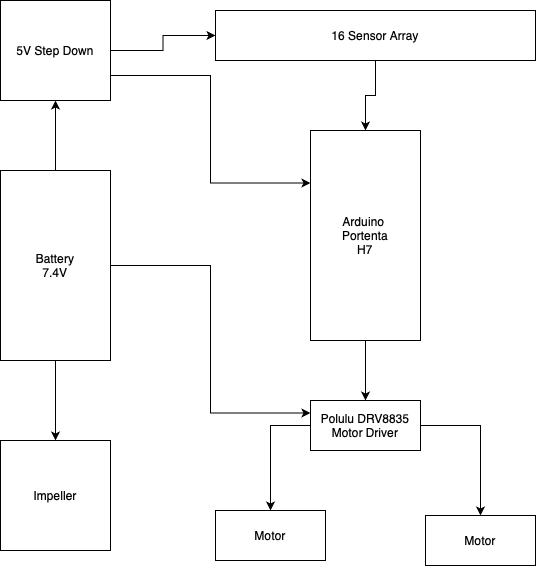

The diagram above was exported from draw.io. Its source (the exported page's mxGraphModel, read from the mxfile embedded in the PNG):
<mxGraphModel dx="1002" dy="615" grid="1" gridSize="10" guides="1" tooltips="1" connect="1" arrows="1" fold="1" page="1" pageScale="1" pageWidth="850" pageHeight="1100" math="0" shadow="0">
  <root>
    <mxCell id="0" />
    <mxCell id="1" parent="0" />
    <mxCell id="N54rsx6mNwoBiilXZZ-T-13" style="edgeStyle=orthogonalEdgeStyle;rounded=0;orthogonalLoop=1;jettySize=auto;html=1;exitX=0.5;exitY=1;exitDx=0;exitDy=0;entryX=0.5;entryY=0;entryDx=0;entryDy=0;" edge="1" parent="1" source="N54rsx6mNwoBiilXZZ-T-1" target="N54rsx6mNwoBiilXZZ-T-3">
      <mxGeometry relative="1" as="geometry" />
    </mxCell>
    <mxCell id="N54rsx6mNwoBiilXZZ-T-1" value="Arduino&amp;nbsp;&lt;div&gt;Portenta&lt;div&gt;H7&lt;/div&gt;&lt;/div&gt;" style="html=1;whiteSpace=wrap;" vertex="1" parent="1">
      <mxGeometry x="360" y="140" width="110" height="210" as="geometry" />
    </mxCell>
    <mxCell id="N54rsx6mNwoBiilXZZ-T-12" style="edgeStyle=orthogonalEdgeStyle;rounded=0;orthogonalLoop=1;jettySize=auto;html=1;exitX=0.5;exitY=1;exitDx=0;exitDy=0;entryX=0.5;entryY=0;entryDx=0;entryDy=0;" edge="1" parent="1" source="N54rsx6mNwoBiilXZZ-T-2" target="N54rsx6mNwoBiilXZZ-T-1">
      <mxGeometry relative="1" as="geometry" />
    </mxCell>
    <mxCell id="N54rsx6mNwoBiilXZZ-T-2" value="16 Sensor Array" style="html=1;whiteSpace=wrap;" vertex="1" parent="1">
      <mxGeometry x="265" y="20" width="320" height="50" as="geometry" />
    </mxCell>
    <mxCell id="N54rsx6mNwoBiilXZZ-T-14" style="edgeStyle=orthogonalEdgeStyle;rounded=0;orthogonalLoop=1;jettySize=auto;html=1;exitX=1;exitY=0.5;exitDx=0;exitDy=0;entryX=0.5;entryY=0;entryDx=0;entryDy=0;" edge="1" parent="1" source="N54rsx6mNwoBiilXZZ-T-3" target="N54rsx6mNwoBiilXZZ-T-5">
      <mxGeometry relative="1" as="geometry" />
    </mxCell>
    <mxCell id="N54rsx6mNwoBiilXZZ-T-15" style="edgeStyle=orthogonalEdgeStyle;rounded=0;orthogonalLoop=1;jettySize=auto;html=1;exitX=0;exitY=0.5;exitDx=0;exitDy=0;entryX=0.5;entryY=0;entryDx=0;entryDy=0;" edge="1" parent="1" source="N54rsx6mNwoBiilXZZ-T-3" target="N54rsx6mNwoBiilXZZ-T-4">
      <mxGeometry relative="1" as="geometry" />
    </mxCell>
    <mxCell id="N54rsx6mNwoBiilXZZ-T-3" value="Polulu DRV8835&lt;div&gt;Motor Driver&lt;/div&gt;" style="html=1;whiteSpace=wrap;" vertex="1" parent="1">
      <mxGeometry x="360" y="410" width="110" height="50" as="geometry" />
    </mxCell>
    <mxCell id="N54rsx6mNwoBiilXZZ-T-4" value="Motor" style="html=1;whiteSpace=wrap;" vertex="1" parent="1">
      <mxGeometry x="265" y="520" width="110" height="50" as="geometry" />
    </mxCell>
    <mxCell id="N54rsx6mNwoBiilXZZ-T-5" value="Motor" style="html=1;whiteSpace=wrap;" vertex="1" parent="1">
      <mxGeometry x="475" y="525" width="110" height="50" as="geometry" />
    </mxCell>
    <mxCell id="N54rsx6mNwoBiilXZZ-T-9" style="edgeStyle=orthogonalEdgeStyle;rounded=0;orthogonalLoop=1;jettySize=auto;html=1;exitX=0.5;exitY=0;exitDx=0;exitDy=0;" edge="1" parent="1" source="N54rsx6mNwoBiilXZZ-T-6" target="N54rsx6mNwoBiilXZZ-T-8">
      <mxGeometry relative="1" as="geometry" />
    </mxCell>
    <mxCell id="N54rsx6mNwoBiilXZZ-T-16" style="edgeStyle=orthogonalEdgeStyle;rounded=0;orthogonalLoop=1;jettySize=auto;html=1;exitX=0.5;exitY=1;exitDx=0;exitDy=0;entryX=0.5;entryY=0;entryDx=0;entryDy=0;" edge="1" parent="1" source="N54rsx6mNwoBiilXZZ-T-6" target="N54rsx6mNwoBiilXZZ-T-7">
      <mxGeometry relative="1" as="geometry" />
    </mxCell>
    <mxCell id="N54rsx6mNwoBiilXZZ-T-17" style="edgeStyle=orthogonalEdgeStyle;rounded=0;orthogonalLoop=1;jettySize=auto;html=1;exitX=1;exitY=0.5;exitDx=0;exitDy=0;entryX=0;entryY=0.25;entryDx=0;entryDy=0;" edge="1" parent="1" source="N54rsx6mNwoBiilXZZ-T-6" target="N54rsx6mNwoBiilXZZ-T-3">
      <mxGeometry relative="1" as="geometry" />
    </mxCell>
    <mxCell id="N54rsx6mNwoBiilXZZ-T-6" value="Battery&lt;div&gt;7.4V&lt;/div&gt;" style="html=1;whiteSpace=wrap;" vertex="1" parent="1">
      <mxGeometry x="50" y="180" width="110" height="190" as="geometry" />
    </mxCell>
    <mxCell id="N54rsx6mNwoBiilXZZ-T-7" value="Impeller" style="html=1;whiteSpace=wrap;" vertex="1" parent="1">
      <mxGeometry x="50" y="450" width="110" height="110" as="geometry" />
    </mxCell>
    <mxCell id="N54rsx6mNwoBiilXZZ-T-10" style="edgeStyle=orthogonalEdgeStyle;rounded=0;orthogonalLoop=1;jettySize=auto;html=1;exitX=1;exitY=0.5;exitDx=0;exitDy=0;entryX=0;entryY=0.5;entryDx=0;entryDy=0;" edge="1" parent="1" source="N54rsx6mNwoBiilXZZ-T-8" target="N54rsx6mNwoBiilXZZ-T-2">
      <mxGeometry relative="1" as="geometry" />
    </mxCell>
    <mxCell id="N54rsx6mNwoBiilXZZ-T-11" style="edgeStyle=orthogonalEdgeStyle;rounded=0;orthogonalLoop=1;jettySize=auto;html=1;exitX=1;exitY=0.75;exitDx=0;exitDy=0;entryX=0;entryY=0.25;entryDx=0;entryDy=0;" edge="1" parent="1" source="N54rsx6mNwoBiilXZZ-T-8" target="N54rsx6mNwoBiilXZZ-T-1">
      <mxGeometry relative="1" as="geometry" />
    </mxCell>
    <mxCell id="N54rsx6mNwoBiilXZZ-T-8" value="5V Step Down" style="html=1;whiteSpace=wrap;" vertex="1" parent="1">
      <mxGeometry x="50" y="10" width="110" height="100" as="geometry" />
    </mxCell>
  </root>
</mxGraphModel>